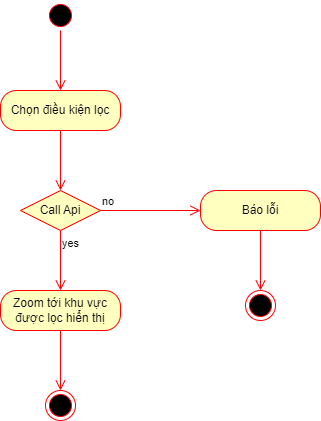

The diagram above was exported from draw.io. Its source (the exported page's mxGraphModel, read from the mxfile embedded in the PNG):
<mxGraphModel dx="997" dy="742" grid="1" gridSize="10" guides="1" tooltips="1" connect="1" arrows="1" fold="1" page="1" pageScale="1" pageWidth="850" pageHeight="1100" math="0" shadow="0">
  <root>
    <mxCell id="0" />
    <mxCell id="1" parent="0" />
    <mxCell id="18" value="" style="ellipse;html=1;shape=startState;fillColor=#000000;strokeColor=#ff0000;" parent="1" vertex="1">
      <mxGeometry x="525" y="30" width="30" height="30" as="geometry" />
    </mxCell>
    <mxCell id="19" value="" style="edgeStyle=orthogonalEdgeStyle;html=1;verticalAlign=bottom;endArrow=open;endSize=8;strokeColor=#ff0000;" parent="1" source="18" edge="1">
      <mxGeometry relative="1" as="geometry">
        <mxPoint x="540" y="120" as="targetPoint" />
      </mxGeometry>
    </mxCell>
    <mxCell id="20" value="Chọn điều kiện lọc" style="rounded=1;whiteSpace=wrap;html=1;arcSize=40;fontColor=#000000;fillColor=#ffffc0;strokeColor=#ff0000;" parent="1" vertex="1">
      <mxGeometry x="480" y="120" width="120" height="40" as="geometry" />
    </mxCell>
    <mxCell id="21" value="" style="edgeStyle=orthogonalEdgeStyle;html=1;verticalAlign=bottom;endArrow=open;endSize=8;strokeColor=#ff0000;" parent="1" source="20" edge="1">
      <mxGeometry relative="1" as="geometry">
        <mxPoint x="540" y="220" as="targetPoint" />
      </mxGeometry>
    </mxCell>
    <mxCell id="25" value="Zoom tới khu vực được lọc hiển thị" style="rounded=1;whiteSpace=wrap;html=1;arcSize=40;fontColor=#000000;fillColor=#ffffc0;strokeColor=#ff0000;" parent="1" vertex="1">
      <mxGeometry x="480" y="320" width="120" height="40" as="geometry" />
    </mxCell>
    <mxCell id="26" value="" style="edgeStyle=orthogonalEdgeStyle;html=1;verticalAlign=bottom;endArrow=open;endSize=8;strokeColor=#ff0000;" parent="1" source="25" edge="1">
      <mxGeometry relative="1" as="geometry">
        <mxPoint x="540" y="420" as="targetPoint" />
      </mxGeometry>
    </mxCell>
    <mxCell id="27" value="Báo lỗi" style="rounded=1;whiteSpace=wrap;html=1;arcSize=40;fontColor=#000000;fillColor=#ffffc0;strokeColor=#ff0000;" parent="1" vertex="1">
      <mxGeometry x="680" y="220" width="120" height="40" as="geometry" />
    </mxCell>
    <mxCell id="28" value="" style="edgeStyle=orthogonalEdgeStyle;html=1;verticalAlign=bottom;endArrow=open;endSize=8;strokeColor=#ff0000;" parent="1" source="27" edge="1">
      <mxGeometry relative="1" as="geometry">
        <mxPoint x="740" y="320" as="targetPoint" />
      </mxGeometry>
    </mxCell>
    <mxCell id="29" value="" style="ellipse;html=1;shape=endState;fillColor=#000000;strokeColor=#ff0000;" parent="1" vertex="1">
      <mxGeometry x="525" y="420" width="30" height="30" as="geometry" />
    </mxCell>
    <mxCell id="30" value="" style="ellipse;html=1;shape=endState;fillColor=#000000;strokeColor=#ff0000;" parent="1" vertex="1">
      <mxGeometry x="725" y="320" width="30" height="30" as="geometry" />
    </mxCell>
    <mxCell id="31" value="&lt;span style=&quot;color: rgb(0, 0, 0);&quot;&gt;Call Api&lt;/span&gt;" style="rhombus;whiteSpace=wrap;html=1;fillColor=#ffffc0;strokeColor=#ff0000;" vertex="1" parent="1">
      <mxGeometry x="500" y="220" width="80" height="40" as="geometry" />
    </mxCell>
    <mxCell id="32" value="no" style="edgeStyle=orthogonalEdgeStyle;html=1;align=left;verticalAlign=bottom;endArrow=open;endSize=8;strokeColor=#ff0000;" edge="1" source="31" parent="1">
      <mxGeometry x="-1" relative="1" as="geometry">
        <mxPoint x="680" y="240" as="targetPoint" />
      </mxGeometry>
    </mxCell>
    <mxCell id="33" value="yes" style="edgeStyle=orthogonalEdgeStyle;html=1;align=left;verticalAlign=top;endArrow=open;endSize=8;strokeColor=#ff0000;" edge="1" source="31" parent="1">
      <mxGeometry x="-1" relative="1" as="geometry">
        <mxPoint x="540" y="320" as="targetPoint" />
      </mxGeometry>
    </mxCell>
  </root>
</mxGraphModel>